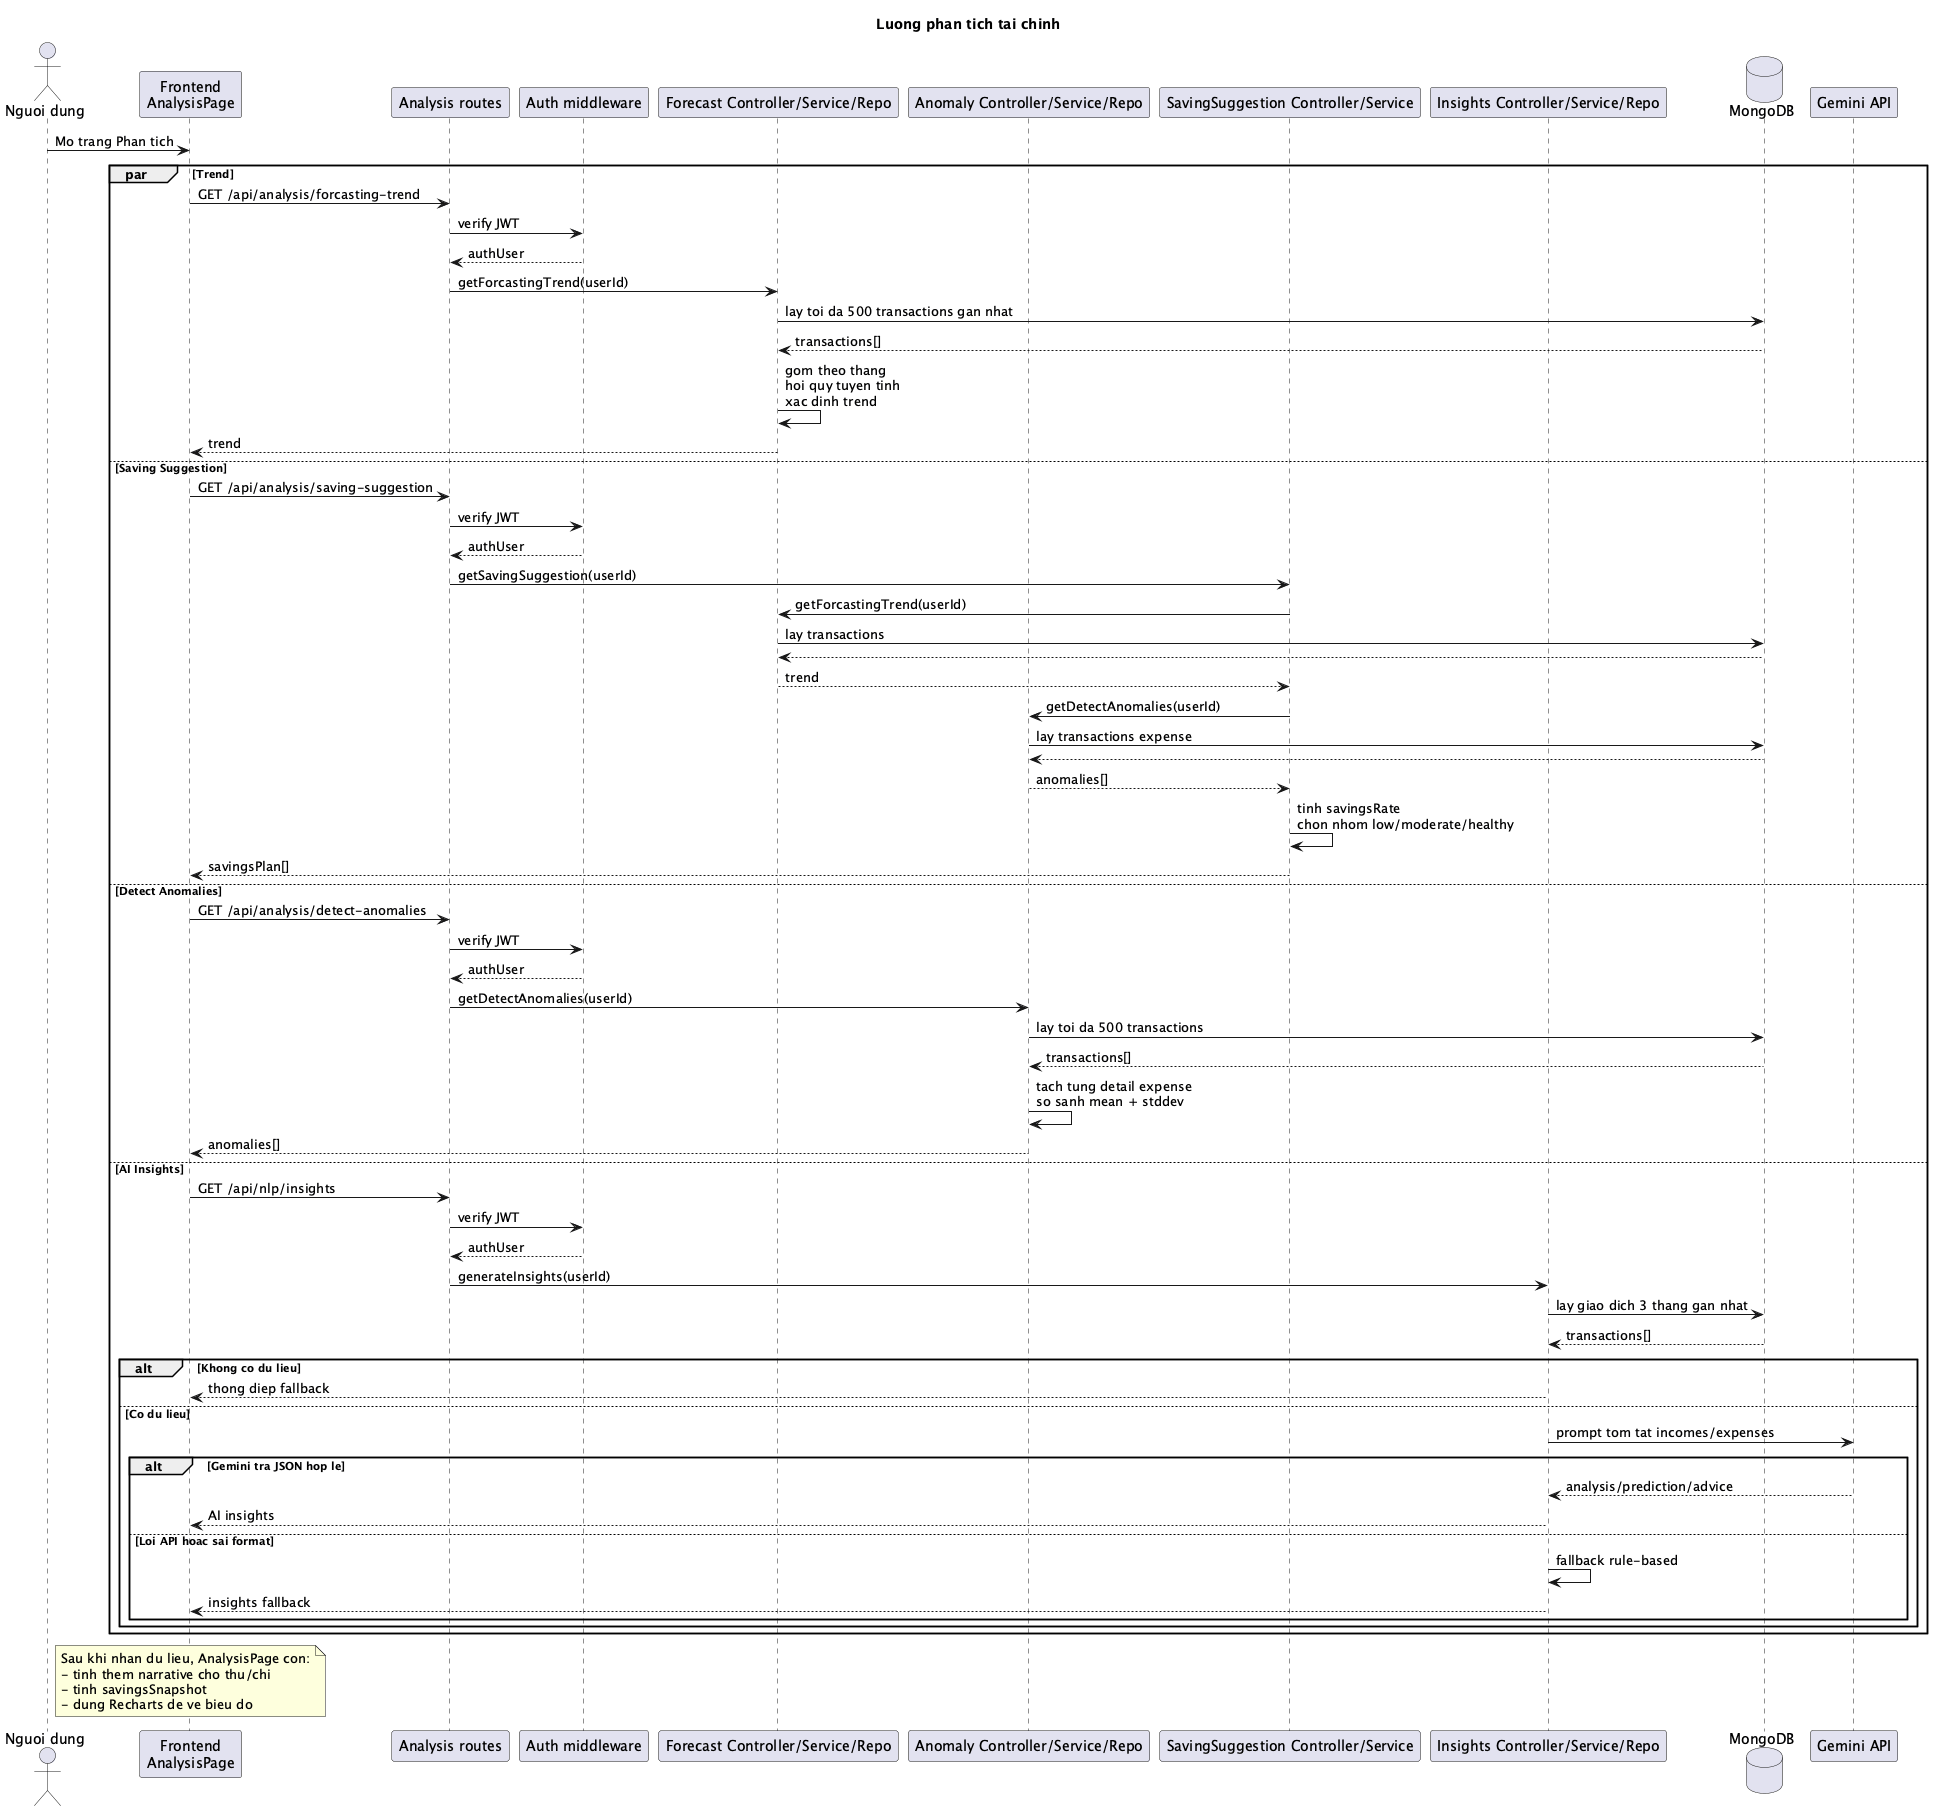

The diagram above was rendered by PlantUML. Its source (embedded in the PNG):
@startuml
title Luong phan tich tai chinh

skinparam shadowing false

actor "Nguoi dung" as User
participant "Frontend\nAnalysisPage" as FE
participant "Analysis routes" as Route
participant "Auth middleware" as Auth
participant "Forecast Controller/Service/Repo" as Forecast
participant "Anomaly Controller/Service/Repo" as Anomaly
participant "SavingSuggestion Controller/Service" as Saving
participant "Insights Controller/Service/Repo" as Insights
database "MongoDB" as DB
participant "Gemini API" as Gemini

User -> FE : Mo trang Phan tich

par Trend
  FE -> Route : GET /api/analysis/forcasting-trend
  Route -> Auth : verify JWT
  Auth --> Route : authUser
  Route -> Forecast : getForcastingTrend(userId)
  Forecast -> DB : lay toi da 500 transactions gan nhat
  DB --> Forecast : transactions[]
  Forecast -> Forecast : gom theo thang\nhoi quy tuyen tinh\nxac dinh trend
  Forecast --> FE : trend
else Saving Suggestion
  FE -> Route : GET /api/analysis/saving-suggestion
  Route -> Auth : verify JWT
  Auth --> Route : authUser
  Route -> Saving : getSavingSuggestion(userId)
  Saving -> Forecast : getForcastingTrend(userId)
  Forecast -> DB : lay transactions
  DB --> Forecast
  Forecast --> Saving : trend
  Saving -> Anomaly : getDetectAnomalies(userId)
  Anomaly -> DB : lay transactions expense
  DB --> Anomaly
  Anomaly --> Saving : anomalies[]
  Saving -> Saving : tinh savingsRate\nchon nhom low/moderate/healthy
  Saving --> FE : savingsPlan[]
else Detect Anomalies
  FE -> Route : GET /api/analysis/detect-anomalies
  Route -> Auth : verify JWT
  Auth --> Route : authUser
  Route -> Anomaly : getDetectAnomalies(userId)
  Anomaly -> DB : lay toi da 500 transactions
  DB --> Anomaly : transactions[]
  Anomaly -> Anomaly : tach tung detail expense\nso sanh mean + stddev
  Anomaly --> FE : anomalies[]
else AI Insights
  FE -> Route : GET /api/nlp/insights
  Route -> Auth : verify JWT
  Auth --> Route : authUser
  Route -> Insights : generateInsights(userId)
  Insights -> DB : lay giao dich 3 thang gan nhat
  DB --> Insights : transactions[]
  alt Khong co du lieu
    Insights --> FE : thong diep fallback
  else Co du lieu
    Insights -> Gemini : prompt tom tat incomes/expenses
    alt Gemini tra JSON hop le
      Gemini --> Insights : analysis/prediction/advice
      Insights --> FE : AI insights
    else Loi API hoac sai format
      Insights -> Insights : fallback rule-based
      Insights --> FE : insights fallback
    end
  end
end

note over FE
  Sau khi nhan du lieu, AnalysisPage con:
  - tinh them narrative cho thu/chi
  - tinh savingsSnapshot
  - dung Recharts de ve bieu do
end note

@enduml